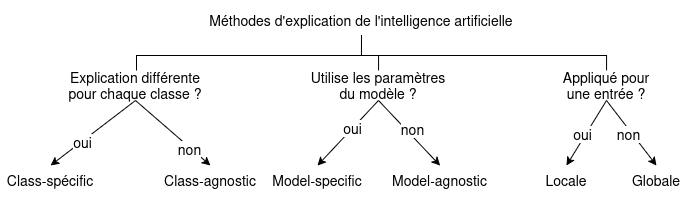

The diagram above was exported from draw.io. Its source (the exported page's mxGraphModel, read from the mxfile embedded in the PNG):
<mxGraphModel dx="860" dy="478" grid="1" gridSize="10" guides="1" tooltips="1" connect="1" arrows="1" fold="1" page="1" pageScale="1" pageWidth="1169" pageHeight="827" math="0" shadow="0">
  <root>
    <mxCell id="B_kipphCcY8k9hqR2EN_-0" />
    <mxCell id="B_kipphCcY8k9hqR2EN_-1" parent="B_kipphCcY8k9hqR2EN_-0" />
    <mxCell id="B_kipphCcY8k9hqR2EN_-2" edge="1" parent="B_kipphCcY8k9hqR2EN_-1" source="B_kipphCcY8k9hqR2EN_-6" style="edgeStyle=orthogonalEdgeStyle;rounded=0;orthogonalLoop=1;jettySize=auto;html=1;exitX=0.5;exitY=1;exitDx=0;exitDy=0;endArrow=none;endFill=0;fontSize=14;" target="B_kipphCcY8k9hqR2EN_-29">
      <mxGeometry relative="1" as="geometry">
        <Array as="points">
          <mxPoint x="765" y="80" />
          <mxPoint x="540" y="80" />
        </Array>
      </mxGeometry>
    </mxCell>
    <mxCell id="B_kipphCcY8k9hqR2EN_-4" edge="1" parent="B_kipphCcY8k9hqR2EN_-1" source="B_kipphCcY8k9hqR2EN_-6" style="edgeStyle=orthogonalEdgeStyle;rounded=0;orthogonalLoop=1;jettySize=auto;html=1;entryX=0.5;entryY=0;entryDx=0;entryDy=0;endArrow=none;endFill=0;fontSize=14;" target="B_kipphCcY8k9hqR2EN_-32">
      <mxGeometry relative="1" as="geometry">
        <Array as="points">
          <mxPoint x="765" y="80" />
          <mxPoint x="782" y="80" />
        </Array>
      </mxGeometry>
    </mxCell>
    <mxCell id="B_kipphCcY8k9hqR2EN_-5" edge="1" parent="B_kipphCcY8k9hqR2EN_-1" source="B_kipphCcY8k9hqR2EN_-6" style="edgeStyle=orthogonalEdgeStyle;rounded=0;orthogonalLoop=1;jettySize=auto;html=1;endArrow=none;endFill=0;fontSize=14;" target="B_kipphCcY8k9hqR2EN_-35">
      <mxGeometry relative="1" as="geometry">
        <Array as="points">
          <mxPoint x="765" y="80" />
          <mxPoint x="1010" y="80" />
        </Array>
      </mxGeometry>
    </mxCell>
    <mxCell id="B_kipphCcY8k9hqR2EN_-6" parent="B_kipphCcY8k9hqR2EN_-1" style="text;html=1;whiteSpace=wrap;strokeColor=none;fillColor=none;align=center;verticalAlign=middle;rounded=0;fontSize=14;" value="Méthodes d'explication de l'intelligence artificielle" vertex="1">
      <mxGeometry height="30" width="360" x="585" y="30" as="geometry" />
    </mxCell>
    <mxCell id="B_kipphCcY8k9hqR2EN_-29" parent="B_kipphCcY8k9hqR2EN_-1" style="text;html=1;whiteSpace=wrap;strokeColor=none;fillColor=none;align=center;verticalAlign=middle;rounded=0;fontSize=14;" value="Explication différente pour chaque classe ?" vertex="1">
      <mxGeometry height="30" width="140" x="469" y="95" as="geometry" />
    </mxCell>
    <mxCell id="B_kipphCcY8k9hqR2EN_-30" parent="B_kipphCcY8k9hqR2EN_-1" style="text;html=1;whiteSpace=wrap;strokeColor=none;fillColor=none;align=center;verticalAlign=middle;rounded=0;fontSize=14;" value="Class-spécific" vertex="1">
      <mxGeometry height="30" width="90" x="409" y="190" as="geometry" />
    </mxCell>
    <mxCell id="B_kipphCcY8k9hqR2EN_-31" parent="B_kipphCcY8k9hqR2EN_-1" style="text;html=1;whiteSpace=wrap;strokeColor=none;fillColor=none;align=center;verticalAlign=middle;rounded=0;fontSize=14;" value="Class-agnostic" vertex="1">
      <mxGeometry height="30" width="100" x="564" y="190" as="geometry" />
    </mxCell>
    <mxCell id="B_kipphCcY8k9hqR2EN_-32" parent="B_kipphCcY8k9hqR2EN_-1" style="text;html=1;whiteSpace=wrap;strokeColor=none;fillColor=none;align=center;verticalAlign=middle;rounded=0;fontSize=14;" value="Utilise les paramètres du modèle ?" vertex="1">
      <mxGeometry height="30" width="150" x="707" y="95" as="geometry" />
    </mxCell>
    <mxCell id="B_kipphCcY8k9hqR2EN_-33" parent="B_kipphCcY8k9hqR2EN_-1" style="text;html=1;whiteSpace=wrap;strokeColor=none;fillColor=none;align=center;verticalAlign=middle;rounded=0;fontSize=14;" value="Model-specific" vertex="1">
      <mxGeometry height="30" width="94" x="674" y="190" as="geometry" />
    </mxCell>
    <mxCell id="B_kipphCcY8k9hqR2EN_-34" parent="B_kipphCcY8k9hqR2EN_-1" style="text;html=1;whiteSpace=wrap;strokeColor=none;fillColor=none;align=center;verticalAlign=middle;rounded=0;fontSize=14;" value="Model-agnostic" vertex="1">
      <mxGeometry height="30" width="99" x="794" y="190" as="geometry" />
    </mxCell>
    <mxCell id="B_kipphCcY8k9hqR2EN_-35" parent="B_kipphCcY8k9hqR2EN_-1" style="text;html=1;whiteSpace=wrap;strokeColor=none;fillColor=none;align=center;verticalAlign=middle;rounded=0;fontSize=14;" value="Appliqué pour une entrée ?" vertex="1">
      <mxGeometry height="30" width="100" x="960" y="95" as="geometry" />
    </mxCell>
    <mxCell id="B_kipphCcY8k9hqR2EN_-36" parent="B_kipphCcY8k9hqR2EN_-1" style="text;html=1;whiteSpace=wrap;strokeColor=none;fillColor=none;align=center;verticalAlign=middle;rounded=0;fontSize=14;" value="Locale" vertex="1">
      <mxGeometry height="30" width="60" x="940" y="190" as="geometry" />
    </mxCell>
    <mxCell id="B_kipphCcY8k9hqR2EN_-37" parent="B_kipphCcY8k9hqR2EN_-1" style="text;html=1;whiteSpace=wrap;strokeColor=none;fillColor=none;align=center;verticalAlign=middle;rounded=0;fontSize=14;" value="Globale" vertex="1">
      <mxGeometry height="30" width="60" x="1030" y="190" as="geometry" />
    </mxCell>
    <mxCell id="B_kipphCcY8k9hqR2EN_-49" edge="1" parent="B_kipphCcY8k9hqR2EN_-1" source="B_kipphCcY8k9hqR2EN_-29" style="endArrow=classic;html=1;rounded=0;exitX=0.5;exitY=1;exitDx=0;exitDy=0;entryX=0.5;entryY=0;entryDx=0;entryDy=0;fontSize=14;" target="B_kipphCcY8k9hqR2EN_-30" value="">
      <mxGeometry height="50" relative="1" width="50" as="geometry">
        <mxPoint x="509" y="380" as="sourcePoint" />
        <mxPoint x="559" y="330" as="targetPoint" />
      </mxGeometry>
    </mxCell>
    <mxCell id="B_kipphCcY8k9hqR2EN_-50" connectable="0" parent="B_kipphCcY8k9hqR2EN_-49" style="edgeLabel;html=1;align=center;verticalAlign=middle;resizable=0;points=[];fontSize=14;" value="oui" vertex="1">
      <mxGeometry relative="1" x="0.2649" y="1" as="geometry">
        <mxPoint as="offset" />
      </mxGeometry>
    </mxCell>
    <mxCell id="B_kipphCcY8k9hqR2EN_-51" edge="1" parent="B_kipphCcY8k9hqR2EN_-1" source="B_kipphCcY8k9hqR2EN_-29" style="endArrow=classic;html=1;rounded=0;exitX=0.5;exitY=1;exitDx=0;exitDy=0;entryX=0.5;entryY=0;entryDx=0;entryDy=0;fontSize=14;" target="B_kipphCcY8k9hqR2EN_-31" value="">
      <mxGeometry height="50" relative="1" width="50" as="geometry">
        <mxPoint x="539" y="290" as="sourcePoint" />
        <mxPoint x="589" y="240" as="targetPoint" />
      </mxGeometry>
    </mxCell>
    <mxCell id="B_kipphCcY8k9hqR2EN_-52" connectable="0" parent="B_kipphCcY8k9hqR2EN_-51" style="edgeLabel;html=1;align=center;verticalAlign=middle;resizable=0;points=[];fontSize=14;" value="non" vertex="1">
      <mxGeometry relative="1" x="0.4607" y="-1" as="geometry">
        <mxPoint y="1" as="offset" />
      </mxGeometry>
    </mxCell>
    <mxCell id="B_kipphCcY8k9hqR2EN_-53" edge="1" parent="B_kipphCcY8k9hqR2EN_-1" source="B_kipphCcY8k9hqR2EN_-32" style="endArrow=classic;html=1;rounded=0;exitX=0.5;exitY=1;exitDx=0;exitDy=0;entryX=0.5;entryY=0;entryDx=0;entryDy=0;fontSize=14;" target="B_kipphCcY8k9hqR2EN_-33" value="">
      <mxGeometry height="50" relative="1" width="50" as="geometry">
        <mxPoint x="574" y="440" as="sourcePoint" />
        <mxPoint x="624" y="390" as="targetPoint" />
      </mxGeometry>
    </mxCell>
    <mxCell id="B_kipphCcY8k9hqR2EN_-54" connectable="0" parent="B_kipphCcY8k9hqR2EN_-53" style="edgeLabel;html=1;align=center;verticalAlign=middle;resizable=0;points=[];fontSize=14;" value="oui" vertex="1">
      <mxGeometry relative="1" x="-0.1153" y="-1" as="geometry">
        <mxPoint x="1" as="offset" />
      </mxGeometry>
    </mxCell>
    <mxCell id="B_kipphCcY8k9hqR2EN_-55" edge="1" parent="B_kipphCcY8k9hqR2EN_-1" source="B_kipphCcY8k9hqR2EN_-32" style="endArrow=classic;html=1;rounded=0;exitX=0.5;exitY=1;exitDx=0;exitDy=0;entryX=0.5;entryY=0;entryDx=0;entryDy=0;fontSize=14;" target="B_kipphCcY8k9hqR2EN_-34" value="">
      <mxGeometry height="50" relative="1" width="50" as="geometry">
        <mxPoint x="614" y="440" as="sourcePoint" />
        <mxPoint x="664" y="390" as="targetPoint" />
      </mxGeometry>
    </mxCell>
    <mxCell id="B_kipphCcY8k9hqR2EN_-56" connectable="0" parent="B_kipphCcY8k9hqR2EN_-55" style="edgeLabel;html=1;align=center;verticalAlign=middle;resizable=0;points=[];fontSize=14;" value="non" vertex="1">
      <mxGeometry relative="1" x="-0.0226" y="5" as="geometry">
        <mxPoint as="offset" />
      </mxGeometry>
    </mxCell>
    <mxCell id="B_kipphCcY8k9hqR2EN_-57" edge="1" parent="B_kipphCcY8k9hqR2EN_-1" source="B_kipphCcY8k9hqR2EN_-35" style="endArrow=classic;html=1;rounded=0;exitX=0.5;exitY=1;exitDx=0;exitDy=0;entryX=0.5;entryY=0;entryDx=0;entryDy=0;fontSize=14;" target="B_kipphCcY8k9hqR2EN_-36" value="">
      <mxGeometry height="50" relative="1" width="50" as="geometry">
        <mxPoint x="710" y="580" as="sourcePoint" />
        <mxPoint x="760" y="530" as="targetPoint" />
      </mxGeometry>
    </mxCell>
    <mxCell id="B_kipphCcY8k9hqR2EN_-58" connectable="0" parent="B_kipphCcY8k9hqR2EN_-57" style="edgeLabel;html=1;align=center;verticalAlign=middle;resizable=0;points=[];fontSize=14;" value="oui" vertex="1">
      <mxGeometry relative="1" x="0.079" y="-3" as="geometry">
        <mxPoint as="offset" />
      </mxGeometry>
    </mxCell>
    <mxCell id="B_kipphCcY8k9hqR2EN_-59" edge="1" parent="B_kipphCcY8k9hqR2EN_-1" source="B_kipphCcY8k9hqR2EN_-35" style="endArrow=classic;html=1;rounded=0;exitX=0.5;exitY=1;exitDx=0;exitDy=0;entryX=0.5;entryY=0;entryDx=0;entryDy=0;fontSize=14;" target="B_kipphCcY8k9hqR2EN_-37" value="">
      <mxGeometry height="50" relative="1" width="50" as="geometry">
        <mxPoint x="760" y="580" as="sourcePoint" />
        <mxPoint x="810" y="530" as="targetPoint" />
      </mxGeometry>
    </mxCell>
    <mxCell id="B_kipphCcY8k9hqR2EN_-60" connectable="0" parent="B_kipphCcY8k9hqR2EN_-59" style="edgeLabel;html=1;align=center;verticalAlign=middle;resizable=0;points=[];fontSize=14;" value="non" vertex="1">
      <mxGeometry relative="1" x="-0.0334" y="-3" as="geometry">
        <mxPoint as="offset" />
      </mxGeometry>
    </mxCell>
  </root>
</mxGraphModel>